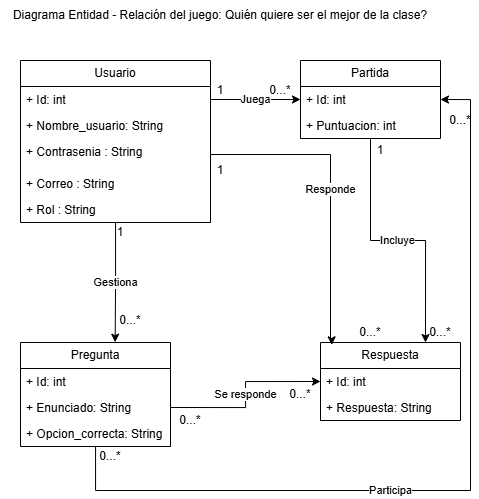

The diagram above was exported from draw.io. Its source (the exported page's mxGraphModel, read from the mxfile embedded in the PNG):
<mxGraphModel dx="1518" dy="662" grid="1" gridSize="10" guides="1" tooltips="1" connect="1" arrows="1" fold="1" page="1" pageScale="1" pageWidth="1169" pageHeight="827" math="0" shadow="0">
  <root>
    <mxCell id="0" />
    <mxCell id="1" parent="0" />
    <mxCell id="vZxVoRqJyB0JNN7JFhPn-1" value="Usuario" style="swimlane;fontStyle=0;childLayout=stackLayout;horizontal=1;startSize=26;fillColor=none;horizontalStack=0;resizeParent=1;resizeParentMax=0;resizeLast=0;collapsible=1;marginBottom=0;whiteSpace=wrap;html=1;" vertex="1" parent="1">
      <mxGeometry x="40" y="80" width="190" height="162" as="geometry" />
    </mxCell>
    <mxCell id="vZxVoRqJyB0JNN7JFhPn-2" value="+ Id: int" style="text;strokeColor=none;fillColor=none;align=left;verticalAlign=top;spacingLeft=4;spacingRight=4;overflow=hidden;rotatable=0;points=[[0,0.5],[1,0.5]];portConstraint=eastwest;whiteSpace=wrap;html=1;" vertex="1" parent="vZxVoRqJyB0JNN7JFhPn-1">
      <mxGeometry y="26" width="190" height="26" as="geometry" />
    </mxCell>
    <mxCell id="vZxVoRqJyB0JNN7JFhPn-3" value="+ Nombre_usuario: String" style="text;strokeColor=none;fillColor=none;align=left;verticalAlign=top;spacingLeft=4;spacingRight=4;overflow=hidden;rotatable=0;points=[[0,0.5],[1,0.5]];portConstraint=eastwest;whiteSpace=wrap;html=1;" vertex="1" parent="vZxVoRqJyB0JNN7JFhPn-1">
      <mxGeometry y="52" width="190" height="26" as="geometry" />
    </mxCell>
    <mxCell id="vZxVoRqJyB0JNN7JFhPn-4" value="+ Contrasenia : String" style="text;strokeColor=none;fillColor=none;align=left;verticalAlign=top;spacingLeft=4;spacingRight=4;overflow=hidden;rotatable=0;points=[[0,0.5],[1,0.5]];portConstraint=eastwest;whiteSpace=wrap;html=1;" vertex="1" parent="vZxVoRqJyB0JNN7JFhPn-1">
      <mxGeometry y="78" width="190" height="32" as="geometry" />
    </mxCell>
    <mxCell id="vZxVoRqJyB0JNN7JFhPn-17" value="+ Correo : String" style="text;strokeColor=none;fillColor=none;align=left;verticalAlign=top;spacingLeft=4;spacingRight=4;overflow=hidden;rotatable=0;points=[[0,0.5],[1,0.5]];portConstraint=eastwest;whiteSpace=wrap;html=1;" vertex="1" parent="vZxVoRqJyB0JNN7JFhPn-1">
      <mxGeometry y="110" width="190" height="26" as="geometry" />
    </mxCell>
    <mxCell id="vZxVoRqJyB0JNN7JFhPn-18" value="+ Rol : String" style="text;strokeColor=none;fillColor=none;align=left;verticalAlign=top;spacingLeft=4;spacingRight=4;overflow=hidden;rotatable=0;points=[[0,0.5],[1,0.5]];portConstraint=eastwest;whiteSpace=wrap;html=1;" vertex="1" parent="vZxVoRqJyB0JNN7JFhPn-1">
      <mxGeometry y="136" width="190" height="26" as="geometry" />
    </mxCell>
    <mxCell id="vZxVoRqJyB0JNN7JFhPn-39" value="Incluye" style="edgeStyle=orthogonalEdgeStyle;rounded=0;orthogonalLoop=1;jettySize=auto;html=1;entryX=0.75;entryY=0;entryDx=0;entryDy=0;" edge="1" parent="1" source="vZxVoRqJyB0JNN7JFhPn-5" target="vZxVoRqJyB0JNN7JFhPn-13">
      <mxGeometry relative="1" as="geometry" />
    </mxCell>
    <mxCell id="vZxVoRqJyB0JNN7JFhPn-5" value="Partida" style="swimlane;fontStyle=0;childLayout=stackLayout;horizontal=1;startSize=26;fillColor=none;horizontalStack=0;resizeParent=1;resizeParentMax=0;resizeLast=0;collapsible=1;marginBottom=0;whiteSpace=wrap;html=1;" vertex="1" parent="1">
      <mxGeometry x="320" y="80" width="140" height="78" as="geometry" />
    </mxCell>
    <mxCell id="vZxVoRqJyB0JNN7JFhPn-6" value="+ Id: int" style="text;strokeColor=none;fillColor=none;align=left;verticalAlign=top;spacingLeft=4;spacingRight=4;overflow=hidden;rotatable=0;points=[[0,0.5],[1,0.5]];portConstraint=eastwest;whiteSpace=wrap;html=1;" vertex="1" parent="vZxVoRqJyB0JNN7JFhPn-5">
      <mxGeometry y="26" width="140" height="26" as="geometry" />
    </mxCell>
    <mxCell id="vZxVoRqJyB0JNN7JFhPn-7" value="+ Puntuacion: int" style="text;strokeColor=none;fillColor=none;align=left;verticalAlign=top;spacingLeft=4;spacingRight=4;overflow=hidden;rotatable=0;points=[[0,0.5],[1,0.5]];portConstraint=eastwest;whiteSpace=wrap;html=1;" vertex="1" parent="vZxVoRqJyB0JNN7JFhPn-5">
      <mxGeometry y="52" width="140" height="26" as="geometry" />
    </mxCell>
    <mxCell id="vZxVoRqJyB0JNN7JFhPn-36" value="Participa" style="edgeStyle=orthogonalEdgeStyle;rounded=0;orthogonalLoop=1;jettySize=auto;html=1;entryX=1;entryY=0.5;entryDx=0;entryDy=0;" edge="1" parent="1" source="vZxVoRqJyB0JNN7JFhPn-9" target="vZxVoRqJyB0JNN7JFhPn-6">
      <mxGeometry x="-0.1929" relative="1" as="geometry">
        <Array as="points">
          <mxPoint x="115" y="510" />
          <mxPoint x="490" y="510" />
          <mxPoint x="490" y="119" />
        </Array>
        <mxPoint as="offset" />
      </mxGeometry>
    </mxCell>
    <mxCell id="vZxVoRqJyB0JNN7JFhPn-9" value="Pregunta" style="swimlane;fontStyle=0;childLayout=stackLayout;horizontal=1;startSize=26;fillColor=none;horizontalStack=0;resizeParent=1;resizeParentMax=0;resizeLast=0;collapsible=1;marginBottom=0;whiteSpace=wrap;html=1;" vertex="1" parent="1">
      <mxGeometry x="40" y="362" width="150" height="104" as="geometry" />
    </mxCell>
    <mxCell id="vZxVoRqJyB0JNN7JFhPn-10" value="+ Id: int" style="text;strokeColor=none;fillColor=none;align=left;verticalAlign=top;spacingLeft=4;spacingRight=4;overflow=hidden;rotatable=0;points=[[0,0.5],[1,0.5]];portConstraint=eastwest;whiteSpace=wrap;html=1;" vertex="1" parent="vZxVoRqJyB0JNN7JFhPn-9">
      <mxGeometry y="26" width="150" height="26" as="geometry" />
    </mxCell>
    <mxCell id="vZxVoRqJyB0JNN7JFhPn-11" value="+ Enunciado: String" style="text;strokeColor=none;fillColor=none;align=left;verticalAlign=top;spacingLeft=4;spacingRight=4;overflow=hidden;rotatable=0;points=[[0,0.5],[1,0.5]];portConstraint=eastwest;whiteSpace=wrap;html=1;" vertex="1" parent="vZxVoRqJyB0JNN7JFhPn-9">
      <mxGeometry y="52" width="150" height="26" as="geometry" />
    </mxCell>
    <mxCell id="vZxVoRqJyB0JNN7JFhPn-12" value="+ Opcion_correcta: String" style="text;strokeColor=none;fillColor=none;align=left;verticalAlign=top;spacingLeft=4;spacingRight=4;overflow=hidden;rotatable=0;points=[[0,0.5],[1,0.5]];portConstraint=eastwest;whiteSpace=wrap;html=1;" vertex="1" parent="vZxVoRqJyB0JNN7JFhPn-9">
      <mxGeometry y="78" width="150" height="26" as="geometry" />
    </mxCell>
    <mxCell id="vZxVoRqJyB0JNN7JFhPn-13" value="Respuesta" style="swimlane;fontStyle=0;childLayout=stackLayout;horizontal=1;startSize=26;fillColor=none;horizontalStack=0;resizeParent=1;resizeParentMax=0;resizeLast=0;collapsible=1;marginBottom=0;whiteSpace=wrap;html=1;" vertex="1" parent="1">
      <mxGeometry x="340" y="362" width="140" height="78" as="geometry" />
    </mxCell>
    <mxCell id="vZxVoRqJyB0JNN7JFhPn-20" value="+ Id: int" style="text;strokeColor=none;fillColor=none;align=left;verticalAlign=top;spacingLeft=4;spacingRight=4;overflow=hidden;rotatable=0;points=[[0,0.5],[1,0.5]];portConstraint=eastwest;whiteSpace=wrap;html=1;" vertex="1" parent="vZxVoRqJyB0JNN7JFhPn-13">
      <mxGeometry y="26" width="140" height="26" as="geometry" />
    </mxCell>
    <mxCell id="vZxVoRqJyB0JNN7JFhPn-15" value="+ Respuesta: String" style="text;strokeColor=none;fillColor=none;align=left;verticalAlign=top;spacingLeft=4;spacingRight=4;overflow=hidden;rotatable=0;points=[[0,0.5],[1,0.5]];portConstraint=eastwest;whiteSpace=wrap;html=1;" vertex="1" parent="vZxVoRqJyB0JNN7JFhPn-13">
      <mxGeometry y="52" width="140" height="26" as="geometry" />
    </mxCell>
    <mxCell id="vZxVoRqJyB0JNN7JFhPn-21" value="Juega" style="edgeStyle=orthogonalEdgeStyle;rounded=0;orthogonalLoop=1;jettySize=auto;html=1;exitX=1;exitY=0.5;exitDx=0;exitDy=0;entryX=0;entryY=0.5;entryDx=0;entryDy=0;" edge="1" parent="1" source="vZxVoRqJyB0JNN7JFhPn-2" target="vZxVoRqJyB0JNN7JFhPn-6">
      <mxGeometry relative="1" as="geometry" />
    </mxCell>
    <mxCell id="vZxVoRqJyB0JNN7JFhPn-22" value="1" style="text;html=1;align=center;verticalAlign=middle;whiteSpace=wrap;rounded=0;" vertex="1" parent="1">
      <mxGeometry x="230" y="100" width="20" height="20" as="geometry" />
    </mxCell>
    <mxCell id="vZxVoRqJyB0JNN7JFhPn-23" value="0...*" style="text;html=1;align=center;verticalAlign=middle;whiteSpace=wrap;rounded=0;" vertex="1" parent="1">
      <mxGeometry x="290" y="100" width="20" height="20" as="geometry" />
    </mxCell>
    <mxCell id="vZxVoRqJyB0JNN7JFhPn-24" value="Gestiona" style="edgeStyle=orthogonalEdgeStyle;rounded=0;orthogonalLoop=1;jettySize=auto;html=1;entryX=0.631;entryY=-0.003;entryDx=0;entryDy=0;entryPerimeter=0;" edge="1" parent="1" source="vZxVoRqJyB0JNN7JFhPn-1" target="vZxVoRqJyB0JNN7JFhPn-9">
      <mxGeometry relative="1" as="geometry" />
    </mxCell>
    <mxCell id="vZxVoRqJyB0JNN7JFhPn-25" value="1" style="text;html=1;align=center;verticalAlign=middle;whiteSpace=wrap;rounded=0;" vertex="1" parent="1">
      <mxGeometry x="130" y="242" width="20" height="20" as="geometry" />
    </mxCell>
    <mxCell id="vZxVoRqJyB0JNN7JFhPn-26" value="0...*" style="text;html=1;align=center;verticalAlign=middle;whiteSpace=wrap;rounded=0;" vertex="1" parent="1">
      <mxGeometry x="140" y="330" width="20" height="20" as="geometry" />
    </mxCell>
    <mxCell id="vZxVoRqJyB0JNN7JFhPn-28" value="Se responde" style="edgeStyle=orthogonalEdgeStyle;rounded=0;orthogonalLoop=1;jettySize=auto;html=1;exitX=1;exitY=0.5;exitDx=0;exitDy=0;entryX=0;entryY=0.5;entryDx=0;entryDy=0;" edge="1" parent="1" source="vZxVoRqJyB0JNN7JFhPn-11" target="vZxVoRqJyB0JNN7JFhPn-20">
      <mxGeometry relative="1" as="geometry" />
    </mxCell>
    <mxCell id="vZxVoRqJyB0JNN7JFhPn-30" value="0...*" style="text;html=1;align=center;verticalAlign=middle;whiteSpace=wrap;rounded=0;" vertex="1" parent="1">
      <mxGeometry x="200" y="430" width="20" height="20" as="geometry" />
    </mxCell>
    <mxCell id="vZxVoRqJyB0JNN7JFhPn-31" value="0...*" style="text;html=1;align=center;verticalAlign=middle;whiteSpace=wrap;rounded=0;" vertex="1" parent="1">
      <mxGeometry x="310" y="404" width="20" height="20" as="geometry" />
    </mxCell>
    <mxCell id="vZxVoRqJyB0JNN7JFhPn-32" value="Responde" style="edgeStyle=orthogonalEdgeStyle;rounded=0;orthogonalLoop=1;jettySize=auto;html=1;exitX=1;exitY=0.5;exitDx=0;exitDy=0;entryX=0.081;entryY=0.03;entryDx=0;entryDy=0;entryPerimeter=0;" edge="1" parent="1" source="vZxVoRqJyB0JNN7JFhPn-4" target="vZxVoRqJyB0JNN7JFhPn-13">
      <mxGeometry relative="1" as="geometry">
        <Array as="points">
          <mxPoint x="350" y="174" />
          <mxPoint x="350" y="362" />
          <mxPoint x="351" y="362" />
        </Array>
      </mxGeometry>
    </mxCell>
    <mxCell id="vZxVoRqJyB0JNN7JFhPn-33" value="0...*" style="text;html=1;align=center;verticalAlign=middle;whiteSpace=wrap;rounded=0;" vertex="1" parent="1">
      <mxGeometry x="380" y="342" width="20" height="20" as="geometry" />
    </mxCell>
    <mxCell id="vZxVoRqJyB0JNN7JFhPn-34" value="1" style="text;html=1;align=center;verticalAlign=middle;whiteSpace=wrap;rounded=0;" vertex="1" parent="1">
      <mxGeometry x="230" y="180" width="20" height="20" as="geometry" />
    </mxCell>
    <mxCell id="vZxVoRqJyB0JNN7JFhPn-37" value="0...*" style="text;html=1;align=center;verticalAlign=middle;whiteSpace=wrap;rounded=0;" vertex="1" parent="1">
      <mxGeometry x="120" y="466" width="20" height="20" as="geometry" />
    </mxCell>
    <mxCell id="vZxVoRqJyB0JNN7JFhPn-38" value="0...*" style="text;html=1;align=center;verticalAlign=middle;whiteSpace=wrap;rounded=0;" vertex="1" parent="1">
      <mxGeometry x="470" y="130" width="20" height="20" as="geometry" />
    </mxCell>
    <mxCell id="vZxVoRqJyB0JNN7JFhPn-40" value="1" style="text;html=1;align=center;verticalAlign=middle;whiteSpace=wrap;rounded=0;" vertex="1" parent="1">
      <mxGeometry x="390" y="160" width="20" height="20" as="geometry" />
    </mxCell>
    <mxCell id="vZxVoRqJyB0JNN7JFhPn-42" value="0...*" style="text;html=1;align=center;verticalAlign=middle;whiteSpace=wrap;rounded=0;" vertex="1" parent="1">
      <mxGeometry x="450" y="342" width="20" height="20" as="geometry" />
    </mxCell>
    <mxCell id="vZxVoRqJyB0JNN7JFhPn-43" value="Diagrama Entidad - Relación del juego: Quién quiere ser el mejor de la clase?" style="text;html=1;align=center;verticalAlign=middle;whiteSpace=wrap;rounded=0;" vertex="1" parent="1">
      <mxGeometry x="20" y="20" width="440" height="30" as="geometry" />
    </mxCell>
  </root>
</mxGraphModel>